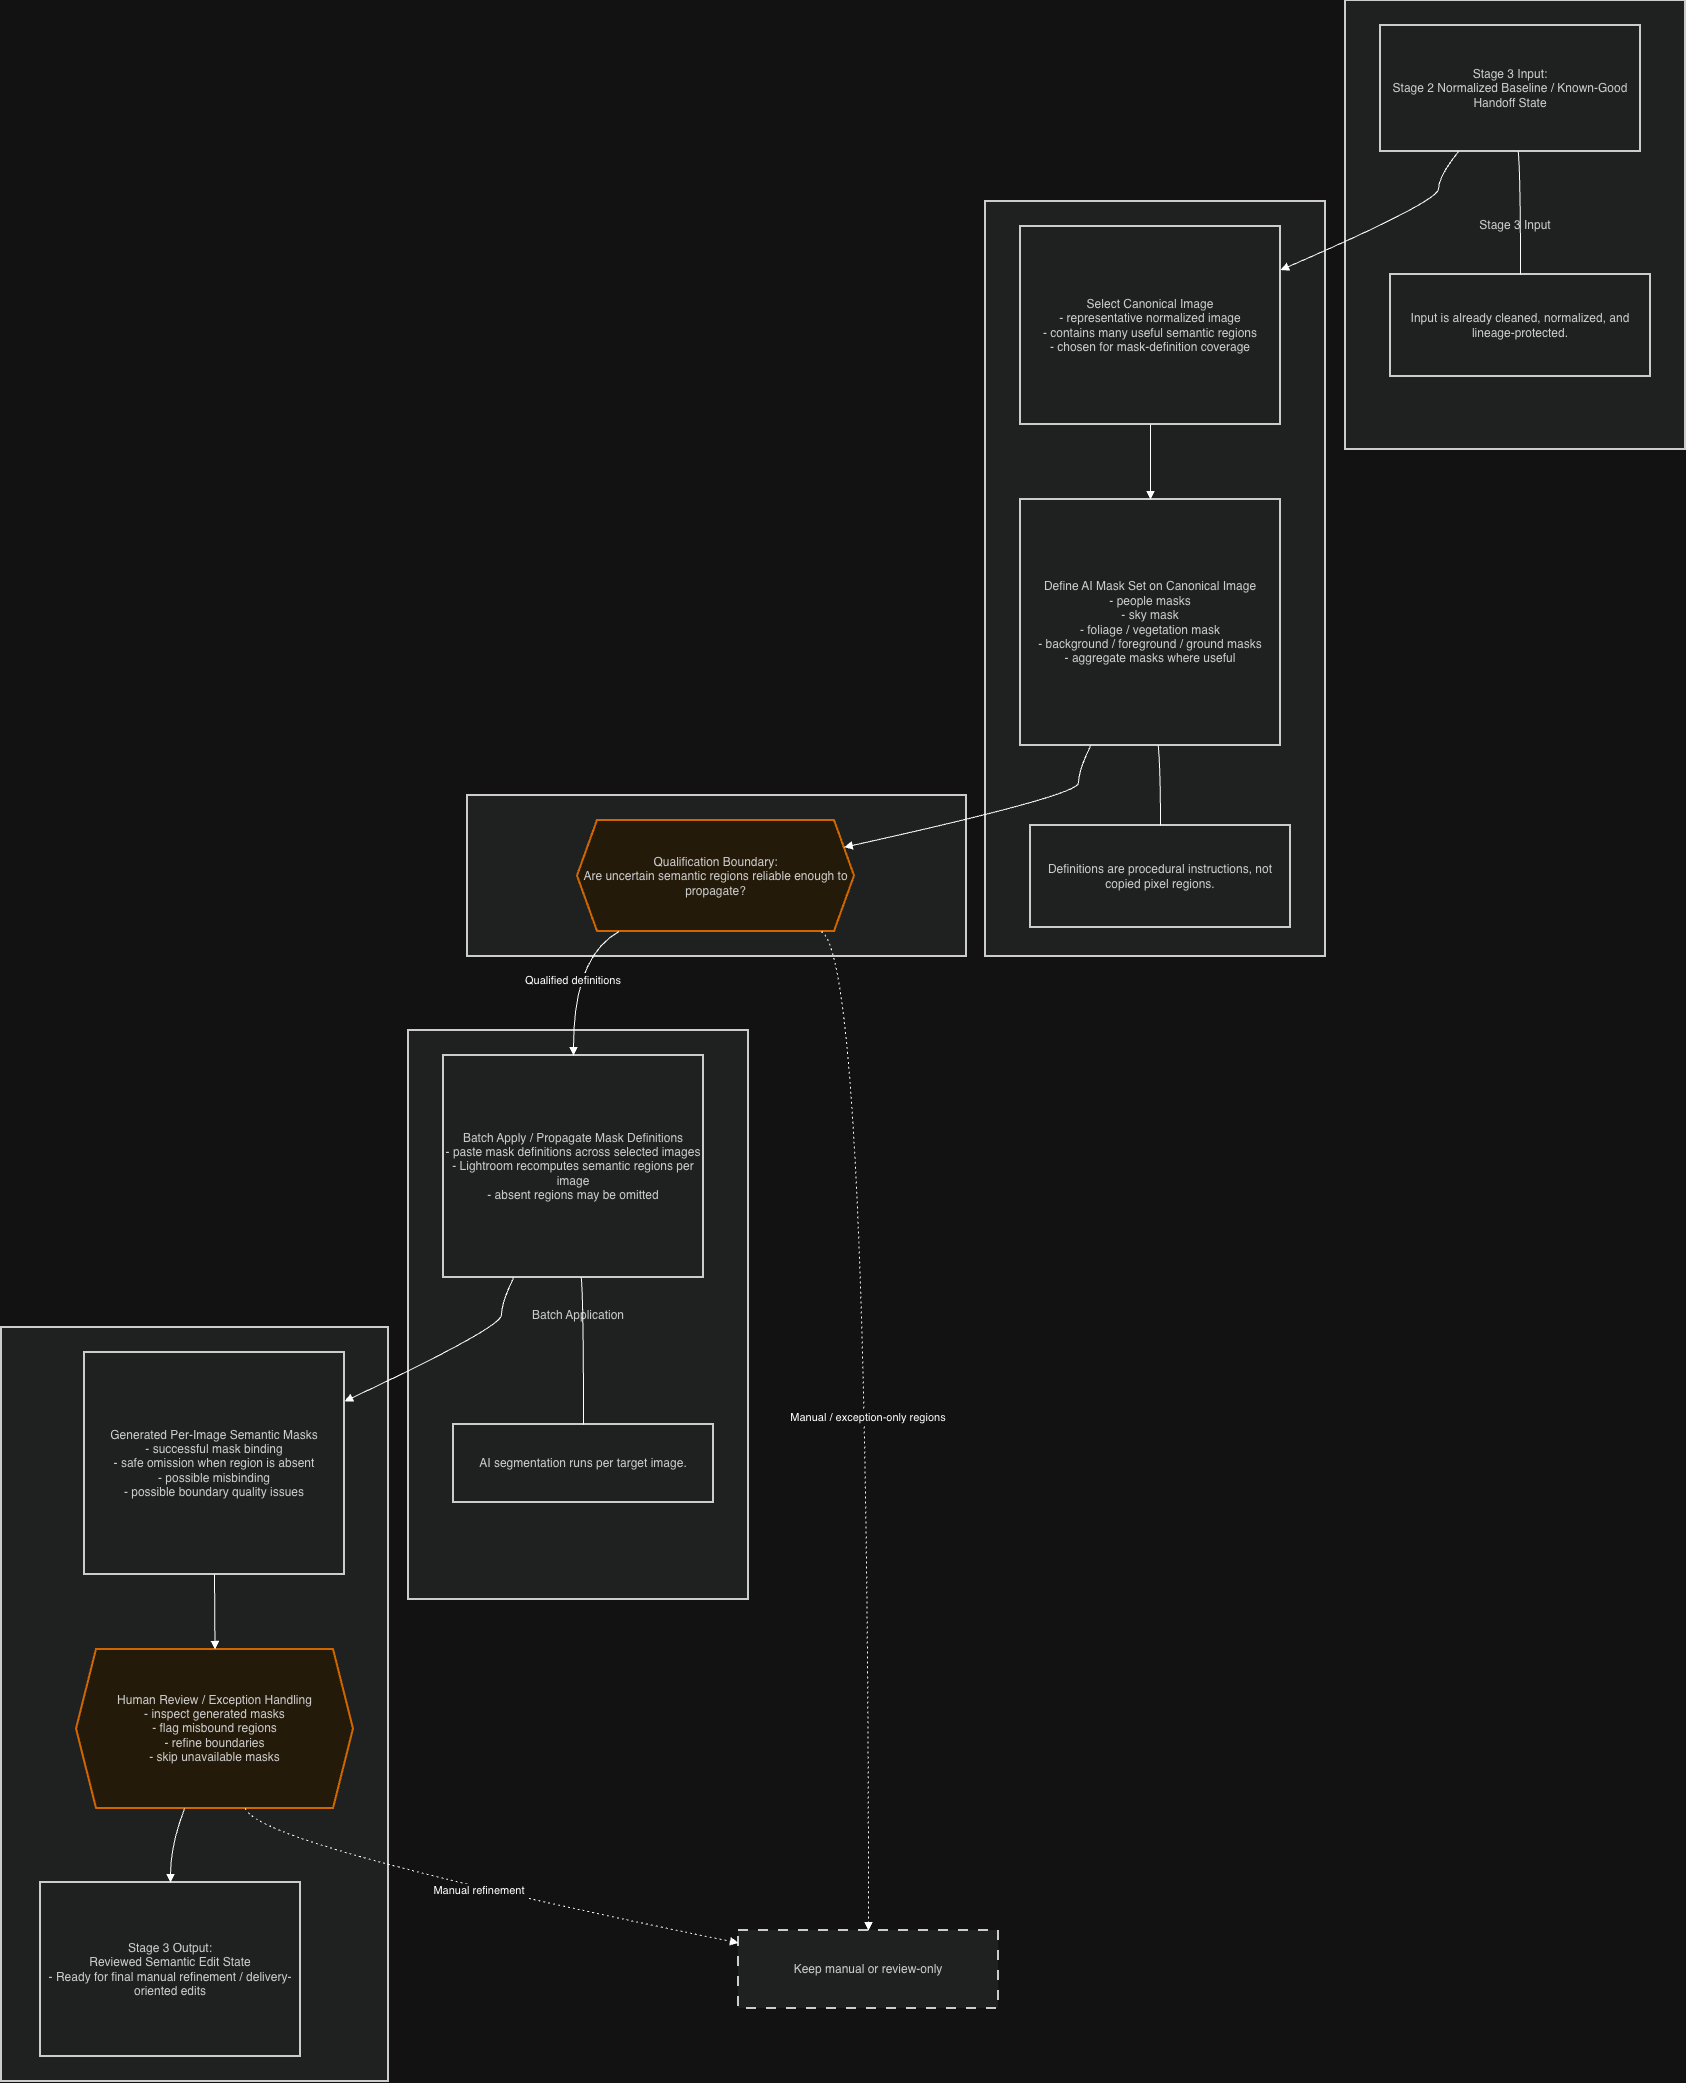

The diagram above was exported from draw.io. Its source (the exported page's mxGraphModel, read from the mxfile embedded in the PNG):
<mxGraphModel dx="1678" dy="1319" grid="1" gridSize="10" guides="1" tooltips="1" connect="1" arrows="1" fold="1" page="1" pageScale="1" pageWidth="300" pageHeight="2500" math="0" shadow="0">
  <root>
    <mxCell id="0" />
    <mxCell id="1" parent="0" />
    <mxCell id="2" parent="1" style="whiteSpace=wrap;strokeWidth=2;fillColor=light-dark(#eeeeee,#1f2020);strokeColor=light-dark(#999999,#cccccc);fontColor=light-dark(#333333,#cccccc);" value="Review / Output" vertex="1">
      <mxGeometry height="754" width="387" x="8" y="1335" as="geometry" />
    </mxCell>
    <mxCell id="3" parent="1" style="whiteSpace=wrap;strokeWidth=2;fillColor=light-dark(#eeeeee,#1f2020);strokeColor=light-dark(#999999,#cccccc);fontColor=light-dark(#333333,#cccccc);" value="Batch Application" vertex="1">
      <mxGeometry height="569" width="340" x="415" y="1038" as="geometry" />
    </mxCell>
    <mxCell id="4" parent="1" style="whiteSpace=wrap;strokeWidth=2;fillColor=light-dark(#eeeeee,#1f2020);strokeColor=light-dark(#999999,#cccccc);fontColor=light-dark(#333333,#cccccc);" value="Qualification Boundary" vertex="1">
      <mxGeometry height="161" width="499" x="474" y="803" as="geometry" />
    </mxCell>
    <mxCell id="5" parent="1" style="whiteSpace=wrap;strokeWidth=2;fillColor=light-dark(#eeeeee,#1f2020);strokeColor=light-dark(#999999,#cccccc);fontColor=light-dark(#333333,#cccccc);" value="Mask Definition" vertex="1">
      <mxGeometry height="755" width="340" x="992" y="209" as="geometry" />
    </mxCell>
    <mxCell id="6" parent="1" style="whiteSpace=wrap;strokeWidth=2;fillColor=light-dark(#eeeeee,#1f2020);strokeColor=light-dark(#999999,#cccccc);fontColor=light-dark(#333333,#cccccc);" value="Stage 3 Input" vertex="1">
      <mxGeometry height="449" width="340" x="1352" y="8" as="geometry" />
    </mxCell>
    <mxCell id="7" parent="1" style="whiteSpace=wrap;strokeWidth=2;fillColor=light-dark(#eeeeee,#1f2020);strokeColor=light-dark(#999999,#cccccc);fontColor=light-dark(#333333,#cccccc);" value="Stage 3 Input:&#10;    Stage 2 Normalized Baseline / Known-Good Handoff State" vertex="1">
      <mxGeometry height="126" width="260" x="1387" y="33" as="geometry" />
    </mxCell>
    <mxCell id="8" parent="1" style="whiteSpace=wrap;strokeWidth=2;fillColor=light-dark(#eeeeee,#1f2020);strokeColor=light-dark(#999999,#cccccc);fontColor=light-dark(#333333,#cccccc);" value="Input is already cleaned, normalized, and lineage-protected." vertex="1">
      <mxGeometry height="102" width="260" x="1397" y="282" as="geometry" />
    </mxCell>
    <mxCell id="9" parent="1" style="whiteSpace=wrap;strokeWidth=2;fillColor=light-dark(#eeeeee,#1f2020);strokeColor=light-dark(#999999,#cccccc);fontColor=light-dark(#333333,#cccccc);" value="Select Canonical Image&#10;    - representative normalized image&#10;    - contains many useful semantic regions&#10;    - chosen for mask-definition coverage" vertex="1">
      <mxGeometry height="198" width="260" x="1027" y="234" as="geometry" />
    </mxCell>
    <mxCell id="10" parent="1" style="whiteSpace=wrap;strokeWidth=2;fillColor=light-dark(#eeeeee,#1f2020);strokeColor=light-dark(#999999,#cccccc);fontColor=light-dark(#333333,#cccccc);" value="Define AI Mask Set on Canonical Image&#10;    - people masks&#10;    - sky mask&#10;    - foliage / vegetation mask&#10;    - background / foreground / ground masks&#10;    - aggregate masks where useful" vertex="1">
      <mxGeometry height="246" width="260" x="1027" y="507" as="geometry" />
    </mxCell>
    <mxCell id="11" parent="1" style="whiteSpace=wrap;strokeWidth=2;fillColor=light-dark(#eeeeee,#1f2020);strokeColor=light-dark(#999999,#cccccc);fontColor=light-dark(#333333,#cccccc);" value="Definitions are procedural instructions, not copied pixel regions." vertex="1">
      <mxGeometry height="102" width="260" x="1037" y="833" as="geometry" />
    </mxCell>
    <mxCell id="12" parent="1" style="shape=hexagon;perimeter=hexagonPerimeter2;fixedSize=1;strokeWidth=2;whiteSpace=wrap;fillColor=#fff3e0;strokeColor=#f57c00;fontColor=light-dark(#333333,#cccccc);" value="Qualification Boundary:&#10;    Are uncertain semantic regions reliable enough to propagate?" vertex="1">
      <mxGeometry height="111" width="277" x="584" y="828" as="geometry" />
    </mxCell>
    <mxCell id="13" parent="1" style="whiteSpace=wrap;strokeWidth=2;fillColor=light-dark(#eeeeee,#1f2020);strokeColor=light-dark(#999999,#cccccc);fontColor=light-dark(#333333,#cccccc);" value="Batch Apply / Propagate Mask Definitions&#10;    - paste mask definitions across selected images&#10;    - Lightroom recomputes semantic regions per image&#10;    - absent regions may be omitted" vertex="1">
      <mxGeometry height="222" width="260" x="450" y="1063" as="geometry" />
    </mxCell>
    <mxCell id="14" parent="1" style="whiteSpace=wrap;strokeWidth=2;fillColor=light-dark(#eeeeee,#1f2020);strokeColor=light-dark(#999999,#cccccc);fontColor=light-dark(#333333,#cccccc);" value="AI segmentation runs per target image." vertex="1">
      <mxGeometry height="78" width="260" x="460" y="1432" as="geometry" />
    </mxCell>
    <mxCell id="15" parent="1" style="whiteSpace=wrap;strokeWidth=2;fillColor=light-dark(#eeeeee,#1f2020);strokeColor=light-dark(#999999,#cccccc);fontColor=light-dark(#333333,#cccccc);" value="Generated Per-Image Semantic Masks&#10;    - successful mask binding&#10;    - safe omission when region is absent&#10;    - possible misbinding&#10;    - possible boundary quality issues" vertex="1">
      <mxGeometry height="222" width="260" x="91" y="1360" as="geometry" />
    </mxCell>
    <mxCell id="16" parent="1" style="shape=hexagon;perimeter=hexagonPerimeter2;fixedSize=1;strokeWidth=2;whiteSpace=wrap;fillColor=#fff3e0;strokeColor=#f57c00;fontColor=light-dark(#333333,#cccccc);" value="Human Review / Exception Handling&#10;    - inspect generated masks&#10;    - flag misbound regions&#10;    - refine boundaries&#10;    - skip unavailable masks" vertex="1">
      <mxGeometry height="159" width="277" x="83" y="1657" as="geometry" />
    </mxCell>
    <mxCell id="17" parent="1" style="whiteSpace=wrap;strokeWidth=2;fillColor=light-dark(#eeeeee,#1f2020);strokeColor=light-dark(#999999,#cccccc);fontColor=light-dark(#333333,#cccccc);" value="Stage 3 Output:&#10;    Reviewed Semantic Edit State&#10;    - Ready for final manual refinement / delivery-oriented edits" vertex="1">
      <mxGeometry height="174" width="260" x="47" y="1890" as="geometry" />
    </mxCell>
    <mxCell id="18" parent="1" style="whiteSpace=wrap;strokeWidth=2;fillColor=light-dark(#eeeeee,#1f2020);strokeColor=light-dark(#999999,#cccccc);fontColor=light-dark(#333333,#cccccc);dashed=1;dashPattern=5 5;" value="Keep manual or review-only" vertex="1">
      <mxGeometry height="78" width="260" x="745" y="1938" as="geometry" />
    </mxCell>
    <mxCell id="19" edge="1" parent="1" source="7" style="curved=1;startArrow=none;endArrow=none;exitX=0.53;exitY=1;entryX=0.5;entryY=0;" target="8" value="">
      <mxGeometry relative="1" as="geometry">
        <Array as="points">
          <mxPoint x="1527" y="184" />
        </Array>
      </mxGeometry>
    </mxCell>
    <mxCell id="20" edge="1" parent="1" source="10" style="curved=1;startArrow=none;endArrow=none;exitX=0.53;exitY=1;entryX=0.5;entryY=0;" target="11" value="">
      <mxGeometry relative="1" as="geometry">
        <Array as="points">
          <mxPoint x="1167" y="778" />
        </Array>
      </mxGeometry>
    </mxCell>
    <mxCell id="21" edge="1" parent="1" source="13" style="curved=1;startArrow=none;endArrow=none;exitX=0.53;exitY=1;entryX=0.5;entryY=0;" target="14" value="">
      <mxGeometry relative="1" as="geometry">
        <Array as="points">
          <mxPoint x="590" y="1310" />
        </Array>
      </mxGeometry>
    </mxCell>
    <mxCell id="22" edge="1" parent="1" source="7" style="curved=1;startArrow=none;endArrow=block;exitX=0.3;exitY=1;entryX=1;entryY=0.22;" target="9" value="">
      <mxGeometry relative="1" as="geometry">
        <Array as="points">
          <mxPoint x="1445" y="184" />
          <mxPoint x="1445" y="209" />
        </Array>
      </mxGeometry>
    </mxCell>
    <mxCell id="23" edge="1" parent="1" source="9" style="curved=1;startArrow=none;endArrow=block;exitX=0.5;exitY=1;entryX=0.5;entryY=0;" target="10" value="">
      <mxGeometry relative="1" as="geometry">
        <Array as="points" />
      </mxGeometry>
    </mxCell>
    <mxCell id="24" edge="1" parent="1" source="10" style="curved=1;startArrow=none;endArrow=block;exitX=0.27;exitY=1;entryX=1;entryY=0.22;" target="12" value="">
      <mxGeometry relative="1" as="geometry">
        <Array as="points">
          <mxPoint x="1085" y="778" />
          <mxPoint x="1085" y="803" />
        </Array>
      </mxGeometry>
    </mxCell>
    <mxCell id="25" edge="1" parent="1" source="12" style="curved=1;startArrow=none;endArrow=block;exitX=0.15;exitY=1;entryX=0.5;entryY=0;" target="13" value="Qualified definitions">
      <mxGeometry relative="1" as="geometry">
        <Array as="points">
          <mxPoint x="580" y="964" />
        </Array>
      </mxGeometry>
    </mxCell>
    <mxCell id="26" edge="1" parent="1" source="12" style="curved=1;dashed=1;dashPattern=2 3;startArrow=none;endArrow=block;exitX=0.88;exitY=1;entryX=0.5;entryY=0;" target="18" value="Manual / exception-only regions">
      <mxGeometry relative="1" as="geometry">
        <Array as="points">
          <mxPoint x="875" y="964" />
        </Array>
      </mxGeometry>
    </mxCell>
    <mxCell id="27" edge="1" parent="1" source="13" style="curved=1;startArrow=none;endArrow=block;exitX=0.27;exitY=1;entryX=1;entryY=0.22;" target="15" value="">
      <mxGeometry relative="1" as="geometry">
        <Array as="points">
          <mxPoint x="508" y="1310" />
          <mxPoint x="508" y="1335" />
        </Array>
      </mxGeometry>
    </mxCell>
    <mxCell id="28" edge="1" parent="1" source="15" style="curved=1;startArrow=none;endArrow=block;exitX=0.5;exitY=1;entryX=0.5;entryY=0;" target="16" value="">
      <mxGeometry relative="1" as="geometry">
        <Array as="points" />
      </mxGeometry>
    </mxCell>
    <mxCell id="29" edge="1" parent="1" source="16" style="curved=1;dashed=1;dashPattern=2 3;startArrow=none;endArrow=block;exitX=0.61;exitY=1;entryX=0;entryY=0.16;" target="18" value="Manual refinement">
      <mxGeometry relative="1" as="geometry">
        <Array as="points">
          <mxPoint x="265" y="1853" />
        </Array>
      </mxGeometry>
    </mxCell>
    <mxCell id="30" edge="1" parent="1" source="16" style="curved=1;startArrow=none;endArrow=block;exitX=0.39;exitY=1;entryX=0.5;entryY=0;" target="17" value="">
      <mxGeometry relative="1" as="geometry">
        <Array as="points">
          <mxPoint x="177" y="1853" />
        </Array>
      </mxGeometry>
    </mxCell>
  </root>
</mxGraphModel>